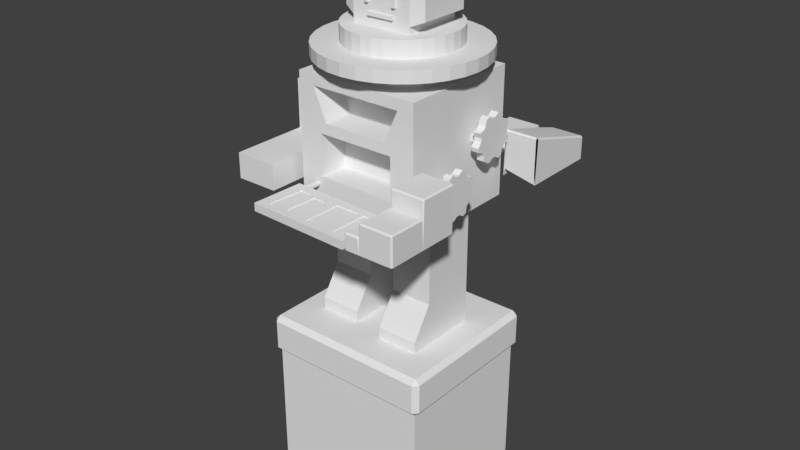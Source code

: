 # Source: RobotBlockout.blend  (saved by Blender 2.79.7; exported with 4.5.12 LTS)
import bpy
from mathutils import Matrix  # noqa: F401  (used for matrix-valued properties, if any)

bpy.ops.wm.read_factory_settings(use_empty=True)
scene = bpy.context.scene
scene.name = 'Scene'

# ---- collections
col_collection_1 = bpy.data.collections.new('Collection 1'); scene.collection.children.link(col_collection_1)

# ---- world
world_world = bpy.data.worlds.new('World'); scene.world = world_world
world_world.color = (0.05088, 0.05088, 0.05088)
world_world.use_sun_shadow = False
world_world.sun_shadow_jitter_overblur = 0.0

# ---- meshes
me_cube_007 = bpy.data.meshes.new('Cube.007')
me_cube_007.from_pydata([(1.2, -2.218, -1.376), (-0.3853, -2.235, -1.386), (1.199, -2.217, -1.181), (-0.3864, -2.234, -1.19), (1.202, -2.422, -1.376), (-0.383, -2.44, -1.385), (-0.3842, -2.439, -1.189), (1.201, -2.422, -1.18)], [], [(2, 0, 1, 3), (7, 6, 5, 4), (0, 2, 7, 4), (1, 0, 4, 5), (3, 1, 5, 6), (2, 3, 6, 7)])
me_cube_007.use_remesh_preserve_volume = False
me_cube_007.use_remesh_preserve_attributes = False
me_cube_007.use_mirror_vertex_groups = False
me_cube_007.update()
me_cube_006 = bpy.data.meshes.new('Cube.006')
me_cube_006.from_pydata([(-1.027, -2.219, 1.515), (0.3299, -2.219, 0.6959), (-1.128, -2.219, 1.348), (0.229, -2.219, 0.5287), (-1.027, -2.423, 1.515), (0.3299, -2.423, 0.6959), (0.229, -2.423, 0.5287), (-1.128, -2.423, 1.348)], [], [(2, 0, 1, 3), (7, 6, 5, 4), (0, 2, 7, 4), (1, 0, 4, 5), (3, 1, 5, 6), (2, 3, 6, 7)])
me_cube_006.use_remesh_preserve_volume = False
me_cube_006.use_remesh_preserve_attributes = False
me_cube_006.use_mirror_vertex_groups = False
me_cube_006.update()
me_cube_005 = bpy.data.meshes.new('Cube.005')
me_cube_005.from_pydata([(1.147, -2.219, -0.7547), (1.147, -2.219, 0.8309), (1.342, -2.219, -0.7547), (1.342, -2.219, 0.8309), (1.147, -2.423, -0.7547), (1.147, -2.423, 0.8309), (1.342, -2.423, 0.8309), (1.342, -2.423, -0.7547)], [], [(2, 0, 1, 3), (7, 6, 5, 4), (0, 2, 7, 4), (1, 0, 4, 5), (3, 1, 5, 6), (2, 3, 6, 7)])
me_cube_005.use_remesh_preserve_volume = False
me_cube_005.use_remesh_preserve_attributes = False
me_cube_005.use_mirror_vertex_groups = False
me_cube_005.update()
me_cube_004 = bpy.data.meshes.new('Cube.004')
me_cube_004.from_pydata([(-0.5812, -2.219, -0.7547), (-0.5812, -2.219, 0.8309), (-0.3859, -2.219, -0.7547), (-0.3859, -2.219, 0.8309), (-0.5812, -2.423, -0.7547), (-0.5812, -2.423, 0.8309), (-0.3859, -2.423, 0.8309), (-0.3859, -2.423, -0.7547)], [], [(2, 0, 1, 3), (7, 6, 5, 4), (0, 2, 7, 4), (1, 0, 4, 5), (3, 1, 5, 6), (2, 3, 6, 7)])
me_cube_004.use_remesh_preserve_volume = False
me_cube_004.use_remesh_preserve_attributes = False
me_cube_004.use_mirror_vertex_groups = False
me_cube_004.update()
me_cube_003 = bpy.data.meshes.new('Cube.003')
me_cube_003.from_pydata([(1.925, -2.219, 1.343), (0.5722, -2.219, 0.5157), (1.823, -2.219, 1.51), (0.4703, -2.219, 0.6823), (1.925, -2.423, 1.343), (0.5722, -2.423, 0.5157), (0.4703, -2.423, 0.6823), (1.823, -2.423, 1.51)], [], [(2, 0, 1, 3), (7, 6, 5, 4), (0, 2, 7, 4), (1, 0, 4, 5), (3, 1, 5, 6), (2, 3, 6, 7)])
me_cube_003.use_remesh_preserve_volume = False
me_cube_003.use_remesh_preserve_attributes = False
me_cube_003.use_mirror_vertex_groups = False
me_cube_003.update()
me_plane_008 = bpy.data.meshes.new('Plane.008')
me_plane_008.from_pydata([(-2.911, -0.7219, -1.637), (-0.4056, -0.7219, -1.637), (-2.911, 3.519, -1.637), (-0.4056, 3.519, -1.637), (-2.911, 3.519, -0.1496), (-2.911, -0.7219, -0.1496), (-0.4056, -0.7219, -0.1496), (-0.4056, 3.519, -0.1496), (-0.4056, 3.91, -1.637), (-0.4056, 3.91, -0.1496), (-0.4056, 3.519, -0.8934), (-0.4056, -0.7219, -0.8934), (-0.4056, 3.91, -0.8934), (0.4161, -0.7219, -0.8934), (0.4161, -0.7219, -1.637), (0.4161, 3.91, -1.637), (0.4161, -0.7219, -0.1496), (0.4161, 3.91, -0.1496), (0.4161, 3.91, -0.8934), (-2.908, -0.7269, -0.1496), (-0.2809, -0.7269, -0.1496), (-2.908, 3.388, -0.1496), (-0.2809, 3.388, -0.1496), (-2.908, 3.388, 2.74), (-2.908, -0.7269, 2.74), (-0.2809, -0.7269, 2.74), (-0.2809, 3.388, 2.74), (-2.911, -5.328, -1.637), (-0.4056, -5.328, -1.637), (-2.911, -5.328, -0.1496), (-0.4056, -5.328, -0.1496), (-0.4056, -5.328, -0.8934)], [], [(0, 2, 3, 8, 1), (5, 6, 9, 7, 4), (12, 10, 7, 9), (2, 0, 5, 4), (3, 2, 4, 7, 10), (11, 6, 30, 31), (6, 11, 13, 16), (8, 12, 18, 15), (8, 3, 10, 12), (13, 18, 17, 16), (14, 15, 18, 13), (9, 6, 16, 17), (11, 1, 14, 13), (12, 9, 17, 18), (1, 8, 15, 14), (19, 21, 22, 20), (24, 25, 26, 23), (22, 21, 23, 26), (19, 20, 25, 24), (20, 22, 26, 25), (21, 19, 24, 23), (27, 28, 31, 30, 29), (1, 11, 31, 28), (6, 5, 29, 30), (0, 1, 28, 27), (5, 0, 27, 29)])
me_plane_008.use_remesh_preserve_volume = False
me_plane_008.use_remesh_preserve_attributes = False
me_plane_008.use_mirror_vertex_groups = False
me_plane_008.update()
me_cube_002 = bpy.data.meshes.new('Cube.002')
me_cube_002.from_pydata([(-2.144, -1.996, -1.242), (-2.144, -1.996, 1.312), (-2.144, 1.051, -1.242), (-2.144, 1.051, 1.312), (2.918, -1.996, -1.242), (2.918, -1.996, 1.312), (2.918, 1.051, -1.242), (2.918, 1.051, 1.312), (-1.421, 1.325, -1.545), (-1.421, -2.27, -1.545), (-0.904, -1.753, 1.615), (-0.904, 0.8084, 1.615), (1.658, 0.8084, 1.615), (2.175, 1.325, -1.545), (2.175, -2.27, -1.545), (1.658, -1.753, 1.615), (-1.421, 1.325, -2.047), (-1.421, -2.27, -2.047), (2.175, 1.325, -2.047), (2.175, -2.27, -2.047), (-1.421, -2.27, 1.615), (-1.421, 1.325, 1.615), (2.175, 1.325, 1.615), (2.175, -2.27, 1.615), (-0.5275, -1.377, 2.107), (-0.5275, 0.432, 2.107), (1.281, 0.432, 2.107), (1.281, -1.377, 2.107)], [], [(0, 1, 3, 2), (8, 21, 22, 13), (6, 7, 5, 4), (14, 23, 20, 9), (8, 13, 18, 16), (12, 11, 25, 26), (0, 2, 8, 9), (1, 0, 9, 20), (3, 1, 20, 21), (2, 3, 21, 8), (7, 6, 13, 22), (6, 4, 14, 13), (5, 7, 22, 23), (4, 5, 23, 14), (16, 18, 19, 17), (9, 8, 16, 17), (13, 14, 19, 18), (14, 9, 17, 19), (10, 11, 21, 20), (11, 12, 22, 21), (12, 15, 23, 22), (15, 10, 20, 23), (26, 25, 24, 27), (15, 12, 26, 27), (11, 10, 24, 25), (10, 15, 27, 24)])
me_cube_002.use_remesh_preserve_volume = False
me_cube_002.use_remesh_preserve_attributes = False
me_cube_002.use_mirror_vertex_groups = False
me_cube_002.update()
me_circle_001 = bpy.data.meshes.new('Circle.001')
me_circle_001.from_pydata([(3.74e-07, 3.333, 0.0), (-0.6502, 3.269, 0.0), (-1.275, 3.079, 0.0), (-1.852, 2.771, 0.0), (-2.357, 2.357, 0.0), (-2.771, 1.852, 0.0), (-3.079, 1.275, 0.0), (-3.269, 0.6502, 0.0), (-3.333, -2.991e-07, 0.0), (-3.269, -0.6502, 0.0), (-3.079, -1.275, 0.0), (-2.771, -1.852, 0.0), (-2.357, -2.357, 0.0), (-1.852, -2.771, 0.0), (-1.275, -3.079, 0.0), (-0.6502, -3.269, 0.0), (1.46e-06, -3.333, 0.0), (0.6502, -3.269, 0.0), (1.275, -3.079, 0.0), (1.852, -2.771, 0.0), (2.357, -2.357, 0.0), (2.771, -1.852, 0.0), (3.079, -1.275, 0.0), (3.269, -0.6502, 0.0), (3.333, 2.667e-06, 0.0), (3.269, 0.6502, 0.0), (3.079, 1.275, 0.0), (2.771, 1.852, 0.0), (2.357, 2.357, 0.0), (1.852, 2.771, 0.0), (1.275, 3.079, 0.0), (0.6502, 3.269, 0.0), (3.74e-07, 3.333, 0.7404), (-0.6502, 3.269, 0.7404), (-1.275, 3.079, 0.7404), (-1.852, 2.771, 0.7404), (-2.357, 2.357, 0.7404), (-2.771, 1.852, 0.7404), (-3.079, 1.275, 0.7404), (-3.269, 0.6502, 0.7404), (-3.333, -2.991e-07, 0.7404), (-3.269, -0.6502, 0.7404), (-3.079, -1.275, 0.7404), (-2.771, -1.852, 0.7404), (-2.357, -2.357, 0.7404), (-1.852, -2.771, 0.7404), (-1.275, -3.079, 0.7404), (-0.6502, -3.269, 0.7404), (1.46e-06, -3.333, 0.7404), (0.6502, -3.269, 0.7404), (1.275, -3.079, 0.7404), (1.852, -2.771, 0.7404), (2.357, -2.357, 0.7404), (2.771, -1.852, 0.7404), (3.079, -1.275, 0.7404), (3.269, -0.6502, 0.7404), (3.333, 2.667e-06, 0.7404), (3.269, 0.6502, 0.7404), (3.079, 1.275, 0.7404), (2.771, 1.852, 0.7404), (2.357, 2.357, 0.7404), (1.852, 2.771, 0.7404), (1.275, 3.079, 0.7404), (0.6502, 3.269, 0.7404), (-0.9256, 4.653, 0.7404), (4.228e-07, 4.744, 0.7404), (-1.816, 4.383, 0.7404), (-2.636, 3.945, 0.7404), (-3.355, 3.355, 0.7404), (-3.945, 2.636, 0.7404), (-4.383, 1.816, 0.7404), (-4.653, 0.9256, 0.7404), (-4.744, -6.719e-07, 0.7404), (-4.653, -0.9256, 0.7404), (-4.383, -1.816, 0.7404), (-3.945, -2.636, 0.7404), (-3.355, -3.355, 0.7404), (-2.636, -3.945, 0.7404), (-1.816, -4.383, 0.7404), (-0.9256, -4.653, 0.7404), (1.969e-06, -4.744, 0.7404), (0.9256, -4.653, 0.7404), (1.816, -4.383, 0.7404), (2.636, -3.945, 0.7404), (3.355, -3.355, 0.7404), (3.945, -2.636, 0.7404), (4.383, -1.816, 0.7404), (4.653, -0.9256, 0.7404), (4.744, 3.551e-06, 0.7404), (4.653, 0.9256, 0.7404), (4.383, 1.816, 0.7404), (3.945, 2.636, 0.7404), (3.355, 3.355, 0.7404), (2.636, 3.945, 0.7404), (1.816, 4.383, 0.7404), (0.9256, 4.653, 0.7404), (-0.9256, 4.653, 1.453), (4.814e-07, 4.744, 1.453), (-1.816, 4.383, 1.453), (-2.636, 3.945, 1.453), (-3.355, 3.355, 1.453), (-3.945, 2.636, 1.453), (-4.383, 1.816, 1.453), (-4.653, 0.9256, 1.453), (-4.744, -6.719e-07, 1.453), (-4.653, -0.9256, 1.453), (-4.383, -1.816, 1.453), (-3.945, -2.636, 1.453), (-3.355, -3.355, 1.453), (-2.636, -3.945, 1.453), (-1.816, -4.383, 1.453), (-0.9256, -4.653, 1.453), (2.027e-06, -4.744, 1.453), (0.9256, -4.653, 1.453), (1.816, -4.383, 1.453), (2.636, -3.945, 1.453), (3.355, -3.355, 1.453), (3.945, -2.636, 1.453), (4.383, -1.816, 1.453), (4.653, -0.9256, 1.453), (4.744, 3.551e-06, 1.453), (4.653, 0.9256, 1.453), (4.383, 1.816, 1.453), (3.945, 2.636, 1.453), (3.355, 3.355, 1.453), (2.636, 3.945, 1.453), (1.816, 4.383, 1.453), (0.9256, 4.653, 1.453), (-0.6301, 3.168, 1.453), (4.473e-07, 3.23, 1.453), (-1.236, 2.984, 1.453), (-1.794, 2.686, 1.453), (-2.284, 2.284, 1.453), (-2.686, 1.794, 1.453), (-2.984, 1.236, 1.453), (-3.168, 0.6301, 1.453), (-3.23, -2.91e-07, 1.453), (-3.168, -0.6301, 1.453), (-2.984, -1.236, 1.453), (-2.686, -1.794, 1.453), (-2.284, -2.284, 1.453), (-1.794, -2.686, 1.453), (-1.236, -2.984, 1.453), (-0.6301, -3.168, 1.453), (1.5e-06, -3.23, 1.453), (0.6301, -3.168, 1.453), (1.236, -2.984, 1.453), (1.794, -2.686, 1.453), (2.284, -2.284, 1.453), (2.686, -1.794, 1.453), (2.984, -1.236, 1.453), (3.168, -0.6301, 1.453), (3.23, 2.584e-06, 1.453), (3.168, 0.6301, 1.453), (2.984, 1.236, 1.453), (2.686, 1.794, 1.453), (2.284, 2.284, 1.453), (1.794, 2.686, 1.453), (1.236, 2.984, 1.453), (0.6301, 3.168, 1.453), (-0.6301, 3.168, 2.432), (4.864e-07, 3.23, 2.432), (-1.236, 2.984, 2.432), (-1.794, 2.686, 2.432), (-2.284, 2.284, 2.432), (-2.686, 1.794, 2.432), (-2.984, 1.236, 2.432), (-3.168, 0.6301, 2.432), (-3.23, -2.91e-07, 2.432), (-3.168, -0.6301, 2.432), (-2.984, -1.236, 2.432), (-2.686, -1.794, 2.432), (-2.284, -2.284, 2.432), (-1.794, -2.686, 2.432), (-1.236, -2.984, 2.432), (-0.6301, -3.168, 2.432), (1.539e-06, -3.23, 2.432), (0.6301, -3.168, 2.432), (1.236, -2.984, 2.432), (1.794, -2.686, 2.432), (2.284, -2.284, 2.432), (2.686, -1.794, 2.432), (2.984, -1.236, 2.432), (3.168, -0.6301, 2.432), (3.23, 2.584e-06, 2.432), (3.168, 0.6301, 2.432), (2.984, 1.236, 2.432), (2.686, 1.794, 2.432), (2.284, 2.284, 2.432), (1.794, 2.686, 2.432), (1.236, 2.984, 2.432), (0.6301, 3.168, 2.432)], [], [(1, 0, 31, 30, 29, 28, 27, 26, 25, 24, 23, 22, 21, 20, 19, 18, 17, 16, 15, 14, 13, 12, 11, 10, 9, 8, 7, 6, 5, 4, 3, 2), (41, 42, 74, 73), (1, 2, 34, 33), (28, 29, 61, 60), (15, 16, 48, 47), (2, 3, 35, 34), (29, 30, 62, 61), (16, 17, 49, 48), (3, 4, 36, 35), (30, 31, 63, 62), (17, 18, 50, 49), (4, 5, 37, 36), (31, 0, 32, 63), (18, 19, 51, 50), (5, 6, 38, 37), (19, 20, 52, 51), (6, 7, 39, 38), (20, 21, 53, 52), (7, 8, 40, 39), (21, 22, 54, 53), (8, 9, 41, 40), (22, 23, 55, 54), (9, 10, 42, 41), (23, 24, 56, 55), (10, 11, 43, 42), (24, 25, 57, 56), (11, 12, 44, 43), (25, 26, 58, 57), (12, 13, 45, 44), (26, 27, 59, 58), (13, 14, 46, 45), (0, 1, 33, 32), (27, 28, 60, 59), (14, 15, 47, 46), (76, 77, 109, 108), (55, 56, 88, 87), (42, 43, 75, 74), (56, 57, 89, 88), (43, 44, 76, 75), (57, 58, 90, 89), (44, 45, 77, 76), (58, 59, 91, 90), (45, 46, 78, 77), (32, 33, 64, 65), (59, 60, 92, 91), (46, 47, 79, 78), (33, 34, 66, 64), (60, 61, 93, 92), (47, 48, 80, 79), (34, 35, 67, 66), (61, 62, 94, 93), (48, 49, 81, 80), (35, 36, 68, 67), (62, 63, 95, 94), (49, 50, 82, 81), (36, 37, 69, 68), (63, 32, 65, 95), (50, 51, 83, 82), (37, 38, 70, 69), (51, 52, 84, 83), (38, 39, 71, 70), (52, 53, 85, 84), (39, 40, 72, 71), (53, 54, 86, 85), (40, 41, 73, 72), (54, 55, 87, 86), (111, 112, 144, 143), (90, 91, 123, 122), (77, 78, 110, 109), (65, 64, 96, 97), (91, 92, 124, 123), (78, 79, 111, 110), (64, 66, 98, 96), (92, 93, 125, 124), (79, 80, 112, 111), (66, 67, 99, 98), (93, 94, 126, 125), (80, 81, 113, 112), (67, 68, 100, 99), (94, 95, 127, 126), (81, 82, 114, 113), (68, 69, 101, 100), (95, 65, 97, 127), (82, 83, 115, 114), (69, 70, 102, 101), (83, 84, 116, 115), (70, 71, 103, 102), (84, 85, 117, 116), (71, 72, 104, 103), (85, 86, 118, 117), (72, 73, 105, 104), (86, 87, 119, 118), (73, 74, 106, 105), (87, 88, 120, 119), (74, 75, 107, 106), (88, 89, 121, 120), (75, 76, 108, 107), (89, 90, 122, 121), (146, 147, 179, 178), (98, 99, 131, 130), (125, 126, 158, 157), (112, 113, 145, 144), (99, 100, 132, 131), (126, 127, 159, 158), (113, 114, 146, 145), (100, 101, 133, 132), (127, 97, 129, 159), (114, 115, 147, 146), (101, 102, 134, 133), (115, 116, 148, 147), (102, 103, 135, 134), (116, 117, 149, 148), (103, 104, 136, 135), (117, 118, 150, 149), (104, 105, 137, 136), (118, 119, 151, 150), (105, 106, 138, 137), (119, 120, 152, 151), (106, 107, 139, 138), (120, 121, 153, 152), (107, 108, 140, 139), (121, 122, 154, 153), (108, 109, 141, 140), (122, 123, 155, 154), (109, 110, 142, 141), (97, 96, 128, 129), (123, 124, 156, 155), (110, 111, 143, 142), (96, 98, 130, 128), (124, 125, 157, 156), (160, 162, 163, 164, 165, 166, 167, 168, 169, 170, 171, 172, 173, 174, 175, 176, 177, 178, 179, 180, 181, 182, 183, 184, 185, 186, 187, 188, 189, 190, 191, 161), (133, 134, 166, 165), (147, 148, 180, 179), (134, 135, 167, 166), (148, 149, 181, 180), (135, 136, 168, 167), (149, 150, 182, 181), (136, 137, 169, 168), (150, 151, 183, 182), (137, 138, 170, 169), (151, 152, 184, 183), (138, 139, 171, 170), (152, 153, 185, 184), (139, 140, 172, 171), (153, 154, 186, 185), (140, 141, 173, 172), (154, 155, 187, 186), (141, 142, 174, 173), (129, 128, 160, 161), (155, 156, 188, 187), (142, 143, 175, 174), (128, 130, 162, 160), (156, 157, 189, 188), (143, 144, 176, 175), (130, 131, 163, 162), (157, 158, 190, 189), (144, 145, 177, 176), (131, 132, 164, 163), (158, 159, 191, 190), (145, 146, 178, 177), (132, 133, 165, 164), (159, 129, 161, 191)])
me_circle_001.use_remesh_preserve_volume = False
me_circle_001.use_remesh_preserve_attributes = False
me_circle_001.use_mirror_vertex_groups = False
me_circle_001.update()
me_plane_007 = bpy.data.meshes.new('Plane.007')
me_plane_007.from_pydata([(2.203, 9.863, 0.08203), (2.121, 9.863, -0.3431), (4.056, 9.863, 0.08203), (4.138, 9.863, -0.3431), (2.121, 12.11, -0.3431), (2.203, 14.5, -0.3431), (4.056, 14.5, -0.3431), (4.138, 14.42, -0.3431), (2.121, 12.11, 1.711), (2.203, 14.42, 1.029), (2.203, 14.5, 0.9473), (2.121, 9.945, 2.233), (2.203, 9.863, 2.233), (2.203, 9.945, 2.315), (4.056, 9.863, 2.233), (4.138, 9.945, 2.233), (4.056, 9.945, 2.315), (4.138, 14.42, 0.9265), (4.056, 14.5, 0.9473), (4.056, 14.42, 1.029)], [], [(13, 16, 19, 9), (6, 5, 10, 18), (3, 7, 17, 15), (0, 2, 14, 12), (11, 12, 13), (17, 18, 19), (8, 11, 13, 9), (12, 14, 16, 13), (15, 17, 19, 16), (18, 10, 9, 19), (6, 18, 17, 7), (0, 12, 11, 1), (4, 1, 11, 8), (8, 9, 10, 5, 4), (1, 4, 5, 6, 7, 3, 2, 0)])
me_plane_007.use_remesh_preserve_volume = False
me_plane_007.use_remesh_preserve_attributes = False
me_plane_007.use_mirror_vertex_groups = False
me_plane_007.update()
me_plane_006 = bpy.data.meshes.new('Plane.006')
me_plane_006.from_pydata([(2.121, 0.3916, 0.08203), (2.121, 0.3916, 0.08203), (2.203, 0.4736, 0.08203), (2.203, 0.4736, 0.08203), (2.121, 0.4736, -0.3431), (4.056, 0.4736, 0.08203), (4.056, 0.4736, 0.08203), (4.138, 0.4736, -0.3431), (2.121, 2.72, -0.3431), (2.203, 2.802, -0.3431), (4.056, 2.802, -0.3431), (4.138, 2.72, -0.3431), (2.121, -1.709, 0.08203), (2.121, -1.709, 0.08203), (2.121, -1.791, -0.3431), (4.138, -1.709, -0.3431), (4.056, -1.791, -0.3431), (1.217, 0.3916, -0.3431), (1.299, 0.4736, -0.3431), (1.299, -1.791, -0.3431), (1.217, -1.709, -0.3431), (2.121, 0.3916, 0.504), (2.039, 0.4736, 0.504), (2.039, 0.3916, 0.586), (2.121, -1.709, 0.504), (2.039, -1.709, 0.586), (2.039, -1.791, 0.504), (1.217, 0.3916, 0.504), (1.299, 0.3916, 0.586), (1.299, 0.4736, 0.504), (1.217, -1.709, 0.504), (1.299, -1.791, 0.504), (1.299, -1.709, 0.586), (2.203, 0.4736, 1.257), (2.121, 0.3916, 1.257), (2.203, 0.3916, 1.339), (4.056, 0.4736, 1.257), (4.056, 0.3916, 1.339), (4.138, 0.3916, 1.257), (2.203, -1.791, 1.257), (2.203, -1.709, 1.339), (2.121, -1.709, 1.257), (4.056, -1.791, 1.257), (4.138, -1.709, 1.257), (4.056, -1.709, 1.339), (2.121, 2.72, 2.233), (2.203, 2.72, 2.315), (2.203, 2.802, 2.233), (2.121, 0.5556, 2.233), (2.203, 0.4736, 2.233), (2.203, 0.5556, 2.315), (4.056, 0.4736, 2.233), (4.138, 0.5556, 2.233), (4.056, 0.5556, 2.315), (4.138, 2.72, 2.233), (4.056, 2.802, 2.233), (4.056, 2.72, 2.315)], [], [(15, 7, 38, 43), (4, 18, 29, 22), (6, 2, 33, 36), (37, 35, 40, 44), (13, 0, 21, 24), (25, 23, 28, 32), (17, 20, 30, 27), (50, 53, 56, 46), (19, 14, 26, 31), (10, 9, 47, 55), (7, 11, 54, 52), (3, 5, 51, 49), (14, 16, 42, 39), (1, 12, 41, 34), (0, 1, 2, 3, 4), (5, 6, 7), (12, 13, 14), (21, 22, 23), (24, 25, 26), (27, 28, 29), (30, 31, 32), (33, 34, 35), (36, 37, 38), (39, 40, 41), (42, 43, 44), (45, 46, 47), (48, 49, 50), (51, 52, 53), (54, 55, 56), (2, 6, 5, 3), (0, 13, 12, 1), (23, 25, 24, 21), (27, 30, 32, 28), (31, 26, 25, 32), (22, 29, 28, 23), (4, 22, 21, 0), (26, 14, 13, 24), (17, 27, 29, 18), (19, 31, 30, 20), (35, 37, 36, 33), (39, 42, 44, 40), (43, 38, 37, 44), (34, 41, 40, 35), (14, 39, 41, 12), (33, 2, 1, 34), (15, 43, 42, 16), (6, 36, 38, 7), (45, 48, 50, 46), (49, 51, 53, 50), (52, 54, 56, 53), (55, 47, 46, 56), (10, 55, 54, 11), (51, 5, 7, 52), (3, 49, 48, 4), (47, 9, 8, 45), (8, 4, 48, 45), (18, 4, 8, 9, 10, 11, 7, 15, 16, 14, 19, 20, 17)])
me_plane_006.use_remesh_preserve_volume = False
me_plane_006.use_remesh_preserve_attributes = False
me_plane_006.use_mirror_vertex_groups = False
me_plane_006.update()
me_plane_005 = bpy.data.meshes.new('Plane.005')
me_plane_005.from_pydata([(-0.9399, -1.011, -2.974), (5.23, -1.236, -2.974), (5.116, -4.357, -2.974), (-1.054, -4.132, -2.974), (-0.9399, -1.011, -2.51), (-1.054, -4.132, -2.51), (5.23, -1.236, -2.51), (5.116, -4.357, -2.51), (-0.4238, -3.761, -2.51), (-0.2802, -1.546, -2.51), (0.4169, -1.577, -2.51), (0.2221, -3.72, -2.51), (0.745, -3.638, -2.51), (0.8373, -1.772, -2.51), (1.668, -1.833, -2.51), (1.811, -3.843, -2.51), (2.263, -3.913, -2.51), (2.303, -1.659, -2.51), (3.78, -1.659, -2.51), (3.759, -4.017, -2.51), (4.057, -3.966, -2.51), (4.077, -1.7, -2.51), (4.949, -1.7, -2.51), (4.887, -3.966, -2.51), (-0.4238, -3.761, -2.568), (-0.2802, -1.546, -2.568), (0.4169, -1.577, -2.568), (0.2221, -3.72, -2.568), (0.745, -3.638, -2.568), (0.8373, -1.772, -2.568), (1.668, -1.833, -2.568), (1.811, -3.843, -2.568), (2.263, -3.913, -2.568), (2.303, -1.659, -2.568), (3.78, -1.659, -2.568), (3.759, -4.017, -2.568), (4.057, -3.966, -2.568), (4.077, -1.7, -2.568), (4.949, -1.7, -2.568), (4.887, -3.966, -2.568), (4.659, -1.092, -2.806), (4.962, -1.155, -2.806), (4.659, -1.092, -2.677), (4.962, -1.155, -2.677), (4.696, 0.2165, -2.806), (4.999, 0.1542, -2.806), (4.696, 0.2165, -2.677), (4.999, 0.1542, -2.677), (-0.7296, -1.092, -2.806), (-0.4266, -1.155, -2.806), (-0.7296, -1.092, -2.677), (-0.4266, -1.155, -2.677), (-0.6926, 0.2165, -2.806), (-0.3896, 0.1542, -2.806), (-0.6926, 0.2165, -2.677), (-0.3896, 0.1542, -2.677)], [], [(1, 2, 3, 0), (6, 10, 11, 12, 13, 14, 15, 16, 17, 18), (2, 1, 6, 7), (0, 3, 5, 4), (3, 2, 7, 5), (1, 0, 4, 6), (25, 24, 27, 26), (5, 8, 9, 10, 6, 4), (10, 9, 25, 26), (7, 16, 15, 12, 11, 8, 5), (15, 14, 30, 31), (19, 18, 34, 35), (19, 16, 7, 6, 22, 23, 20), (9, 8, 24, 25), (21, 22, 6, 18, 19, 20), (31, 30, 29, 28), (34, 33, 32, 35), (36, 39, 38, 37), (16, 19, 35, 32), (12, 15, 31, 28), (11, 10, 26, 27), (8, 11, 27, 24), (21, 20, 36, 37), (22, 21, 37, 38), (23, 22, 38, 39), (17, 16, 32, 33), (13, 12, 28, 29), (20, 23, 39, 36), (18, 17, 33, 34), (14, 13, 29, 30), (41, 43, 42, 40), (45, 44, 46, 47), (43, 41, 45, 47), (41, 40, 44, 45), (40, 42, 46, 44), (42, 43, 47, 46), (51, 49, 53, 55), (49, 48, 52, 53), (48, 50, 54, 52), (50, 51, 55, 54)])
me_plane_005.use_remesh_preserve_volume = False
me_plane_005.use_remesh_preserve_attributes = False
me_plane_005.use_mirror_vertex_groups = False
me_plane_005.update()
me_plane_004 = bpy.data.meshes.new('Plane.004')
me_plane_004.from_pydata([(-3.2, -3.905, -5.295), (-2.905, -4.2, -5.295), (-2.905, -3.905, -5.0), (6.905, -4.2, -5.295), (7.2, -3.905, -5.295), (6.905, -3.905, -5.0), (-3.2, 4.905, -5.295), (-2.905, 4.905, -5.0), (-2.905, 5.2, -5.295), (7.2, 4.905, -5.295), (6.905, 5.2, -5.295), (6.905, 4.905, -5.0), (7.2, 4.905, -7.021), (6.905, 4.905, -7.316), (6.905, 5.2, -7.021), (6.905, -4.2, -7.021), (6.905, -3.905, -7.316), (7.2, -3.905, -7.021), (-3.2, -3.905, -7.021), (-2.905, -3.905, -7.316), (-2.905, -4.2, -7.021), (-3.2, 4.905, -7.021), (-2.905, 5.2, -7.021), (-2.905, 4.905, -7.316), (6.905, 4.905, -9.241), (-2.905, 4.905, -9.241), (6.905, -3.905, -9.241), (-2.905, -3.905, -9.241), (6.905, 4.905, -14.92), (6.396, 4.396, -15.43), (-2.396, 4.396, -15.43), (-2.905, 4.905, -14.92), (6.905, -3.905, -14.92), (6.396, -3.396, -15.43), (-2.905, -3.905, -14.92), (-2.396, -3.396, -15.43)], [], [(1, 20, 15, 3), (4, 17, 12, 9), (19, 23, 25, 27), (2, 5, 11, 7), (10, 14, 22, 8), (0, 1, 2), (3, 4, 5), (6, 7, 8), (9, 10, 11), (12, 13, 14), (15, 16, 17), (18, 19, 20), (21, 22, 23), (6, 0, 2, 7), (1, 3, 5, 2), (4, 9, 11, 5), (10, 8, 7, 11), (21, 6, 8, 22), (0, 18, 20, 1), (17, 4, 3, 15), (9, 12, 14, 10), (13, 23, 22, 14), (16, 13, 12, 17), (19, 16, 15, 20), (23, 19, 18, 21), (6, 21, 18, 0), (16, 19, 27, 26), (13, 16, 26, 24), (23, 13, 24, 25), (24, 26, 32, 28), (35, 30, 29, 33), (26, 27, 34, 32), (27, 25, 31, 34), (29, 30, 31, 28), (33, 29, 28, 32), (35, 33, 32, 34), (30, 35, 34, 31), (25, 24, 28, 31)])
me_plane_004.use_remesh_preserve_volume = False
me_plane_004.use_remesh_preserve_attributes = False
me_plane_004.use_mirror_vertex_groups = False
me_plane_004.update()
me_plane_003 = bpy.data.meshes.new('Plane.003')
me_plane_003.from_pydata([(4.478, -0.3181, -7.11), (5.967, -0.3181, -7.11), (4.531, 0.8593, -4.504), (5.801, 0.8593, -4.504), (4.54, -0.3181, -6.346), (5.973, -0.3181, -6.346), (3.908, 0.8593, -0.8079), (3.908, 0.8593, -2.275), (5.86, 0.8593, -0.7741), (4.507, 0.8593, -2.242), (1.909, 1.3, -2.367), (1.909, 1.3, -0.7505), (-0.5731, 1.3, -0.7676), (-0.5731, 1.3, -2.282), (4.623, -0.3181, -6.976), (5.834, -0.3181, -6.976), (4.042, 0.8593, -0.9392), (4.042, 0.8593, -2.134), (5.724, 0.8593, -0.9101), (5.668, 0.8565, -4.508), (4.665, 0.8595, -4.503), (4.639, 0.8593, -2.1), (5.839, -0.3209, -6.35), (4.674, -0.3179, -6.352), (1.775, 1.3, -2.229), (1.775, 1.3, -0.8851), (-0.4395, 1.3, -0.9003), (-0.4395, 1.3, -2.153)], [], [(19, 18, 16, 17, 21, 20), (15, 22, 23, 14), (22, 19, 20, 23), (25, 26, 27, 24), (15, 14, 0, 1), (17, 16, 6, 7), (16, 18, 8, 6), (18, 19, 3, 8), (20, 21, 9, 2), (21, 17, 7, 9), (22, 15, 1, 5), (14, 23, 4, 0), (19, 22, 5, 3), (23, 20, 2, 4), (25, 24, 10, 11), (27, 26, 12, 13), (26, 25, 11, 12), (24, 27, 13, 10)])
_uv = me_plane_003.uv_layers.new(name='UVMap')
_uv.uv.foreach_set('vector', [-0.04371, 0.204, -5.242e-05, 2.9, -1.26, 2.879, -1.26, 1.984, -0.8133, 2.009, -0.7956, 0.2088, 0.07627, -1.902, 0.07988, -1.434, -0.7926, -1.434, -0.8304, -1.902, 0.07988, -1.434, -0.04371, 0.204, -0.7956, 0.2088, -0.7926, -1.434, 1.94, -0.8918, 0.2809, -0.9032, 0.2809, -1.841, 1.94, -1.898, 0.07627, -1.902, -0.8304, -1.902, -0.9389, -2.002, 0.1755, -2.002, -1.26, 1.984, -1.26, 2.879, -1.36, 2.977, -1.36, 1.879, -1.26, 2.879, -5.242e-05, 2.9, 0.1017, 3.002, -1.36, 2.977, -5.242e-05, 2.9, -0.04371, 0.204, 0.05654, 0.2067, 0.1017, 3.002, -0.7956, 0.2088, -0.8133, 2.009, -0.9124, 1.903, -0.8957, 0.2082, -0.8133, 2.009, -1.26, 1.984, -1.36, 1.879, -0.9124, 1.903, 0.07988, -1.434, 0.07627, -1.902, 0.1755, -2.002, 0.1799, -1.431, -0.8304, -1.902, -0.7926, -1.434, -0.8928, -1.43, -0.9389, -2.002, -0.04371, 0.204, 0.07988, -1.434, 0.1799, -1.431, 0.05654, 0.2067, -0.7926, -1.434, -0.7956, 0.2088, -0.8957, 0.2082, -0.8928, -1.43, 1.94, -0.8918, 1.94, -1.898, 2.04, -2.002, 2.04, -0.791, 0.2809, -1.841, 0.2809, -0.9032, 0.1808, -0.8038, 0.1808, -1.938, 0.2809, -0.9032, 1.94, -0.8918, 2.04, -0.791, 0.1808, -0.8038, 1.94, -1.898, 0.2809, -1.841, 0.1808, -1.938, 2.04, -2.002])
_ca = me_plane_003.color_attributes.new('Col', 'BYTE_COLOR', 'CORNER')
_ca.data.foreach_set('color', [1.0, 1.0, 1.0, 1.0, 1.0, 1.0, 1.0, 1.0, 1.0, 1.0, 1.0, 1.0, 1.0, 1.0, 1.0, 1.0, 1.0, 1.0, 1.0, 1.0, 1.0, 1.0, 1.0, 1.0, 1.0, 1.0, 1.0, 1.0, 1.0, 1.0, 1.0, 1.0, 1.0, 1.0, 1.0, 1.0, 1.0, 1.0, 1.0, 1.0, 1.0, 1.0, 1.0, 1.0, 1.0, 1.0, 1.0, 1.0, 1.0, 1.0, 1.0, 1.0, 1.0, 1.0, 1.0, 1.0, 1.0, 1.0, 1.0, 1.0, 1.0, 1.0, 1.0, 1.0, 1.0, 1.0, 1.0, 1.0, 1.0, 1.0, 1.0, 1.0, 1.0, 1.0, 1.0, 1.0, 1.0, 1.0, 1.0, 1.0, 0.4342, 0.4342, 0.4342, 1.0, 0.4342, 0.4342, 0.4342, 1.0, 1.0, 1.0, 1.0, 1.0, 1.0, 1.0, 1.0, 1.0, 0.4342, 0.4342, 0.4342, 1.0, 0.4342, 0.4342, 0.4342, 1.0, 1.0, 1.0, 1.0, 1.0, 1.0, 1.0, 1.0, 1.0, 0.4342, 0.4342, 0.4342, 1.0, 0.4342, 0.4342, 0.4342, 1.0, 1.0, 1.0, 1.0, 1.0, 1.0, 1.0, 1.0, 1.0, 0.4342, 0.4342, 0.4342, 1.0, 0.4342, 0.4342, 0.4342, 1.0, 1.0, 1.0, 1.0, 1.0, 1.0, 1.0, 1.0, 1.0, 0.4342, 0.4342, 0.4342, 1.0, 0.4342, 0.4342, 0.4342, 1.0, 1.0, 1.0, 1.0, 1.0, 1.0, 1.0, 1.0, 1.0, 0.4342, 0.4342, 0.4342, 1.0, 0.4342, 0.4342, 0.4342, 1.0, 1.0, 1.0, 1.0, 1.0, 1.0, 1.0, 1.0, 1.0, 0.4342, 0.4342, 0.4342, 1.0, 0.4342, 0.4342, 0.4342, 1.0, 1.0, 1.0, 1.0, 1.0, 1.0, 1.0, 1.0, 1.0, 0.4342, 0.4342, 0.4342, 1.0, 0.4342, 0.4342, 0.4342, 1.0, 1.0, 1.0, 1.0, 1.0, 1.0, 1.0, 1.0, 1.0, 0.4342, 0.4342, 0.4342, 1.0, 0.4342, 0.4342, 0.4342, 1.0, 1.0, 1.0, 1.0, 1.0, 1.0, 1.0, 1.0, 1.0, 0.4342, 0.4342, 0.4342, 1.0, 0.4342, 0.4342, 0.4342, 1.0, 1.0, 1.0, 1.0, 1.0, 1.0, 1.0, 1.0, 1.0, 0.4342, 0.4342, 0.4342, 1.0, 0.4342, 0.4342, 0.4342, 1.0, 1.0, 1.0, 1.0, 1.0, 1.0, 1.0, 1.0, 1.0, 0.4342, 0.4342, 0.4342, 1.0, 0.4342, 0.4342, 0.4342, 1.0, 1.0, 1.0, 1.0, 1.0, 1.0, 1.0, 1.0, 1.0, 0.4342, 0.4342, 0.4342, 1.0, 0.4342, 0.4342, 0.4342, 1.0, 1.0, 1.0, 1.0, 1.0, 1.0, 1.0, 1.0, 1.0, 0.4342, 0.4342, 0.4342, 1.0, 0.4342, 0.4342, 0.4342, 1.0])
me_plane_003.use_remesh_preserve_volume = False
me_plane_003.use_remesh_preserve_attributes = False
me_plane_003.use_mirror_vertex_groups = False
me_plane_003.use_paint_bone_selection = False
me_plane_003.use_paint_mask_vertex = True
me_plane_003.update()
me_plane_002 = bpy.data.meshes.new('Plane.002')
me_plane_002.from_pydata([(-0.5731, 1.3, 0.09931), (1.909, 1.3, 0.09931), (-0.5731, 4.081, 0.09931), (1.909, 4.081, 0.09931), (-0.5731, 4.081, -4.504), (-0.5731, 1.3, -4.504), (1.909, 1.3, -4.504), (1.909, 4.081, -4.504), (3.908, 0.8593, 0.09931), (6.39, 0.8593, 0.09931), (3.908, 4.159, 0.09931), (6.39, 4.159, 0.09931), (3.908, 4.159, -4.504), (3.908, 0.8593, -4.504), (6.39, 0.8593, -4.504), (6.39, 4.159, -4.504), (-0.5731, 4.081, -6.346), (-0.5731, 0.1229, -6.346), (1.909, 0.1229, -6.346), (1.909, 4.081, -6.346), (3.908, 4.159, -6.346), (3.908, -0.3181, -6.346), (6.39, -0.3181, -6.346), (6.39, 4.159, -6.346), (-0.5731, 4.081, -7.11), (-0.5731, 0.1229, -7.11), (1.909, 0.1229, -7.11), (1.909, 4.081, -7.11), (3.908, 4.159, -7.11), (3.908, -0.3181, -7.11), (6.39, -0.3181, -7.11), (6.39, 4.159, -7.11), (4.478, -0.3181, -7.11), (5.967, -0.3181, -7.11), (4.531, 0.8593, -4.504), (5.801, 0.8593, -4.504), (4.54, -0.3181, -6.346), (5.973, -0.3181, -6.346), (3.908, 0.8593, -0.8079), (3.908, 0.8593, -2.275), (5.86, 0.8593, -0.7741), (4.507, 0.8593, -2.242), (1.909, 1.3, -2.367), (1.909, 1.3, -0.7505), (-0.5731, 1.3, -0.7676), (-0.5731, 1.3, -2.282)], [], [(0, 1, 3, 2), (14, 35, 37, 22), (2, 3, 7, 4), (1, 0, 44, 43), (3, 1, 43, 42, 6, 7), (0, 2, 4, 5, 45, 44), (8, 9, 11, 10), (12, 15, 23, 20), (10, 11, 15, 12), (9, 8, 38, 40, 35, 14), (11, 9, 14, 15), (8, 10, 12, 13, 39, 38), (23, 22, 30, 31), (18, 17, 25, 26), (7, 6, 18, 19), (5, 4, 16, 17), (15, 14, 22, 23), (4, 7, 19, 16), (13, 12, 20, 21), (6, 5, 17, 18), (25, 24, 27, 26), (29, 28, 31, 30, 33, 32), (21, 20, 28, 29), (19, 18, 26, 27), (17, 16, 24, 25), (20, 23, 31, 28), (22, 37, 33, 30), (16, 19, 27, 24), (34, 41, 39, 13), (32, 36, 21, 29), (36, 34, 13, 21), (42, 45, 5, 6)])
me_plane_002.use_remesh_preserve_volume = False
me_plane_002.use_remesh_preserve_attributes = False
me_plane_002.use_mirror_vertex_groups = False
me_plane_002.update()
me_plane_001 = bpy.data.meshes.new('Plane.001')
me_plane_001.from_pydata([(0.0733, -0.1793, -0.1954), (0.06444, -0.1953, 0.1792), (0.07952, 0.1953, -0.1792), (0.07065, 0.1793, 0.1954), (-1.56, 0.2241, -0.2168), (-1.566, -0.1505, -0.2329), (-1.575, -0.1665, 0.1416), (-1.568, 0.2081, 0.1578), (-0.126, 2.769, 1.756), (-0.1349, 2.753, 2.13), (-0.1198, 3.144, 1.772), (-0.1287, 3.128, 2.146), (-1.759, 3.173, 1.734), (-1.765, 2.798, 1.718), (-1.774, 2.782, 2.093), (-1.768, 3.157, 2.109)], [], [(0, 2, 3, 1), (5, 6, 7, 4), (3, 2, 4, 7), (0, 1, 6, 5), (1, 3, 7, 6), (2, 0, 5, 4), (11, 10, 12, 15), (8, 9, 14, 13), (9, 11, 15, 14), (10, 8, 13, 12)])
me_plane_001.use_remesh_preserve_volume = False
me_plane_001.use_remesh_preserve_attributes = False
me_plane_001.use_mirror_vertex_groups = False
me_plane_001.update()
me_circle = bpy.data.meshes.new('Circle')
me_circle.from_pydata([(0.1771, 1.085, 0.7544), (-0.07351, 1.288, 0.7544), (-0.3242, 1.212, 0.7544), (-0.4389, 0.8977, 0.7544), (-0.6069, 0.7598, 0.7544), (-0.9238, 0.7201, 0.7544), (-1.047, 0.4891, 0.7544), (-0.9104, 0.192, 0.7544), (-0.9317, -0.02427, 0.7544), (-1.123, -0.2829, 0.7544), (-1.047, -0.5336, 0.7544), (-0.7448, -0.6403, 0.7544), (-0.6069, -0.8083, 0.7544), (-0.5552, -1.133, 0.7544), (-0.2472, -1.049, 0.7544), (-0.0392, -1.112, 0.7544), (0.1872, -1.358, 0.7544), (0.4478, -1.333, 0.7544), (0.6014, -1.049, 0.7544), (0.7931, -0.9462, 0.7544), (1.132, -0.9671, 0.7544), (1.298, -0.7646, 0.7544), (1.422, -0.5336, 0.7544), (1.265, -0.2406, 0.7544), (1.286, -0.02427, 0.7544), (1.498, 0.2384, 0.7544), (1.422, 0.4891, 0.7544), (1.099, 0.5917, 0.7544), (0.9612, 0.7598, 0.7544), (0.9295, 1.089, 0.7544), (0.6985, 1.212, 0.7544), (0.3934, 1.063, 0.7544), (0.1771, 1.085, 1.194), (-0.07351, 1.288, 1.194), (-0.3242, 1.212, 1.194), (-0.4389, 0.8977, 1.194), (-0.6069, 0.7598, 1.194), (-0.9238, 0.7201, 1.194), (-1.047, 0.4891, 1.194), (-0.9104, 0.192, 1.194), (-0.9317, -0.02427, 1.194), (-1.123, -0.2829, 1.194), (-1.047, -0.5336, 1.194), (-0.7448, -0.6403, 1.194), (-0.6069, -0.8083, 1.194), (-0.5552, -1.133, 1.194), (-0.2472, -1.049, 1.194), (-0.0392, -1.112, 1.194), (0.1872, -1.358, 1.194), (0.4478, -1.333, 1.194), (0.6014, -1.049, 1.194), (0.7931, -0.9462, 1.194), (1.132, -0.9671, 1.194), (1.298, -0.7646, 1.194), (1.422, -0.5336, 1.194), (1.265, -0.2406, 1.194), (1.286, -0.02427, 1.194), (1.498, 0.2384, 1.194), (1.422, 0.4891, 1.194), (1.099, 0.5917, 1.194), (0.9612, 0.7598, 1.194), (0.9295, 1.089, 1.194), (0.6985, 1.212, 1.194), (0.3934, 1.063, 1.194), (-1.279, 4.746, 0.3909), (-1.53, 4.95, 0.3909), (-1.78, 4.874, 0.3909), (-1.895, 4.559, 0.3909), (-2.063, 4.422, 0.3909), (-2.38, 4.382, 0.3909), (-2.503, 4.151, 0.3909), (-2.367, 3.854, 0.3909), (-2.388, 3.638, 0.3909), (-2.58, 3.379, 0.3909), (-2.503, 3.128, 0.3909), (-2.201, 3.022, 0.3909), (-2.063, 2.854, 0.3909), (-2.011, 2.529, 0.3909), (-1.703, 2.613, 0.3909), (-1.495, 2.55, 0.3909), (-1.269, 2.303, 0.3909), (-1.008, 2.329, 0.3909), (-0.8547, 2.613, 0.3909), (-0.6631, 2.716, 0.3909), (-0.3242, 2.695, 0.3909), (-0.158, 2.897, 0.3909), (-0.03458, 3.128, 0.3909), (-0.1916, 3.421, 0.3909), (-0.1703, 3.638, 0.3909), (0.04146, 3.9, 0.3909), (-0.03458, 4.151, 0.3909), (-0.3571, 4.254, 0.3909), (-0.495, 4.422, 0.3909), (-0.5267, 4.751, 0.3909), (-0.7577, 4.874, 0.3909), (-1.063, 4.725, 0.3909), (-1.279, 4.746, 0.8307), (-1.53, 4.95, 0.8307), (-1.78, 4.874, 0.8307), (-1.895, 4.559, 0.8307), (-2.063, 4.422, 0.8307), (-2.38, 4.382, 0.8307), (-2.503, 4.151, 0.8307), (-2.367, 3.854, 0.8307), (-2.388, 3.638, 0.8307), (-2.58, 3.379, 0.8307), (-2.503, 3.128, 0.8307), (-2.201, 3.022, 0.8307), (-2.063, 2.854, 0.8307), (-2.011, 2.529, 0.8307), (-1.703, 2.613, 0.8307), (-1.495, 2.55, 0.8307), (-1.269, 2.303, 0.8307), (-1.008, 2.329, 0.8307), (-0.8547, 2.613, 0.8307), (-0.6631, 2.716, 0.8307), (-0.3242, 2.695, 0.8307), (-0.158, 2.897, 0.8307), (-0.03458, 3.128, 0.8307), (-0.1916, 3.421, 0.8307), (-0.1703, 3.638, 0.8307), (0.04146, 3.9, 0.8307), (-0.03458, 4.151, 0.8307), (-0.3571, 4.254, 0.8307), (-0.495, 4.422, 0.8307), (-0.5267, 4.751, 0.8307), (-0.7577, 4.874, 0.8307), (-1.063, 4.725, 0.8307)], [], [(1, 0, 31, 30, 29, 28, 27, 26, 25, 24, 23, 22, 21, 20, 19, 18, 17, 16, 15, 14, 13, 12, 11, 10, 9, 8, 7, 6, 5, 4, 3, 2), (33, 34, 35, 36, 37, 38, 39, 40, 41, 42, 43, 44, 45, 46, 47, 48, 49, 50, 51, 52, 53, 54, 55, 56, 57, 58, 59, 60, 61, 62, 63, 32), (13, 14, 46, 45), (0, 1, 33, 32), (27, 28, 60, 59), (14, 15, 47, 46), (1, 2, 34, 33), (28, 29, 61, 60), (15, 16, 48, 47), (2, 3, 35, 34), (29, 30, 62, 61), (16, 17, 49, 48), (3, 4, 36, 35), (30, 31, 63, 62), (17, 18, 50, 49), (4, 5, 37, 36), (31, 0, 32, 63), (18, 19, 51, 50), (5, 6, 38, 37), (19, 20, 52, 51), (6, 7, 39, 38), (20, 21, 53, 52), (7, 8, 40, 39), (21, 22, 54, 53), (8, 9, 41, 40), (22, 23, 55, 54), (9, 10, 42, 41), (23, 24, 56, 55), (10, 11, 43, 42), (24, 25, 57, 56), (11, 12, 44, 43), (25, 26, 58, 57), (12, 13, 45, 44), (26, 27, 59, 58), (65, 64, 95, 94, 93, 92, 91, 90, 89, 88, 87, 86, 85, 84, 83, 82, 81, 80, 79, 78, 77, 76, 75, 74, 73, 72, 71, 70, 69, 68, 67, 66), (97, 98, 99, 100, 101, 102, 103, 104, 105, 106, 107, 108, 109, 110, 111, 112, 113, 114, 115, 116, 117, 118, 119, 120, 121, 122, 123, 124, 125, 126, 127, 96), (77, 78, 110, 109), (64, 65, 97, 96), (91, 92, 124, 123), (78, 79, 111, 110), (65, 66, 98, 97), (92, 93, 125, 124), (79, 80, 112, 111), (66, 67, 99, 98), (93, 94, 126, 125), (80, 81, 113, 112), (67, 68, 100, 99), (94, 95, 127, 126), (81, 82, 114, 113), (68, 69, 101, 100), (95, 64, 96, 127), (82, 83, 115, 114), (69, 70, 102, 101), (83, 84, 116, 115), (70, 71, 103, 102), (84, 85, 117, 116), (71, 72, 104, 103), (85, 86, 118, 117), (72, 73, 105, 104), (86, 87, 119, 118), (73, 74, 106, 105), (87, 88, 120, 119), (74, 75, 107, 106), (88, 89, 121, 120), (75, 76, 108, 107), (89, 90, 122, 121), (76, 77, 109, 108), (90, 91, 123, 122)])
me_circle.use_remesh_preserve_volume = False
me_circle.use_remesh_preserve_attributes = False
me_circle.use_mirror_vertex_groups = False
me_circle.update()
me_plane = bpy.data.meshes.new('Plane')
me_plane.from_pydata([(-1.0, -0.2575, -0.5537), (1.0, -0.2575, -0.5537), (-1.0, 1.743, -0.5537), (1.0, 1.743, -0.5537), (-1.0, 1.743, 0.5878), (-1.0, -0.2575, 0.5878), (1.0, -0.2575, 0.5878), (1.0, 1.743, 0.5878), (3.592, -0.2575, -0.5537), (5.592, -0.2575, -0.5537), (3.592, 1.743, -0.5537), (5.592, 1.743, -0.5537), (3.592, 1.743, 0.5878), (3.592, -0.2575, 0.5878), (5.592, -0.2575, 0.5878), (5.592, 1.743, 0.5878)], [], [(0, 2, 3, 1), (5, 6, 7, 4), (3, 2, 4, 7), (0, 1, 6, 5), (1, 3, 7, 6), (2, 0, 5, 4), (8, 10, 11, 9), (13, 14, 15, 12), (11, 10, 12, 15), (8, 9, 14, 13), (9, 11, 15, 14), (10, 8, 13, 12)])
me_plane.use_remesh_preserve_volume = False
me_plane.use_remesh_preserve_attributes = False
me_plane.use_mirror_vertex_groups = False
me_plane.update()
me_cube_001 = bpy.data.meshes.new('Cube.001')
me_cube_001.from_pydata([(-2.375, -3.733, 2.921), (-1.966, -3.733, 5.981), (-3.733, 3.733, 1.016), (-3.733, 3.733, 8.482), (2.29, -3.733, 2.921), (1.89, -3.733, 5.981), (3.733, 3.733, 1.016), (3.733, 3.733, 8.482), (2.056, 3.559, 3.331), (1.544, 3.559, 2.57), (2.514, 3.559, 2.543), (1.544, 6.587, 2.57), (2.056, 6.587, 3.331), (2.514, 6.587, 2.543), (-2.386, 3.559, 3.331), (-2.897, 3.559, 2.57), (-1.927, 3.559, 2.543), (-2.897, 6.587, 2.57), (-2.386, 6.587, 3.331), (-1.927, 6.587, 2.543), (-3.733, -3.733, 1.016), (-2.781, -3.733, 7.857), (2.756, -3.733, 7.857), (3.733, -3.733, 1.016), (-2.375, -1.978, 2.921), (-2.375, -1.978, 5.356), (2.29, -1.978, 5.356), (2.29, -1.978, 2.921), (3.733, -3.733, 8.482), (-3.733, -3.733, 8.482), (2.29, -3.733, 5.356), (-2.375, -3.733, 5.356), (2.756, -1.937, 7.857), (-2.781, -1.937, 7.857), (1.89, -1.937, 5.981), (-1.966, -1.937, 5.981), (-3.733, 2.218, 7.597), (-3.733, 1.848, 8.167), (-3.733, 0.502, 7.864), (-3.733, 0.636, 6.88), (-3.733, 1.827, 6.61), (-3.733, 2.585, 7.189), (-2.497, 2.017, 7.527), (-2.497, 1.768, 7.912), (-2.497, 0.8612, 7.708), (-2.497, 0.9514, 7.044), (-2.497, 1.754, 6.863), (-2.497, 2.264, 7.253)], [], [(20, 29, 38, 39, 40, 41, 3, 2), (2, 3, 7, 6), (6, 7, 28, 23), (30, 31, 25, 26), (2, 6, 23, 20), (7, 3, 29, 28), (8, 9, 10), (12, 13, 11), (8, 10, 13, 12), (10, 9, 11, 13), (9, 8, 12, 11), (18, 19, 17), (14, 16, 19, 18), (16, 15, 17, 19), (15, 14, 18, 17), (0, 31, 29, 20), (30, 4, 23, 28), (4, 0, 20, 23), (21, 1, 35, 33), (27, 26, 25, 24), (4, 30, 26, 27), (0, 4, 27, 24), (31, 0, 24, 25), (21, 22, 28, 29), (5, 1, 31, 30), (1, 21, 29, 31), (22, 5, 30, 28), (35, 34, 32, 33), (22, 21, 33, 32), (5, 22, 32, 34), (1, 5, 34, 35), (3, 41, 36, 37, 38, 29), (41, 40, 46, 47), (43, 42, 47, 46, 45, 44), (39, 38, 44, 45), (37, 36, 42, 43), (36, 41, 47, 42), (40, 39, 45, 46), (38, 37, 43, 44)])
_ca = me_cube_001.color_attributes.new('Col', 'BYTE_COLOR', 'CORNER')
_ca.data.foreach_set('color', [1.0, 1.0, 1.0, 1.0, 1.0, 1.0, 1.0, 1.0, 1.0, 1.0, 1.0, 1.0, 1.0, 1.0, 1.0, 1.0, 1.0, 1.0, 1.0, 1.0, 1.0, 1.0, 1.0, 1.0, 1.0, 1.0, 1.0, 1.0, 1.0, 1.0, 1.0, 1.0, 1.0, 1.0, 1.0, 1.0, 1.0, 1.0, 1.0, 1.0, 1.0, 1.0, 1.0, 1.0, 1.0, 1.0, 1.0, 1.0, 1.0, 1.0, 1.0, 1.0, 1.0, 1.0, 1.0, 1.0, 1.0, 1.0, 1.0, 1.0, 1.0, 1.0, 1.0, 1.0, 1.0, 1.0, 1.0, 1.0, 1.0, 1.0, 1.0, 1.0, 1.0, 1.0, 1.0, 1.0, 1.0, 1.0, 1.0, 1.0, 1.0, 1.0, 1.0, 1.0, 1.0, 1.0, 1.0, 1.0, 1.0, 1.0, 1.0, 1.0, 1.0, 1.0, 1.0, 1.0, 1.0, 1.0, 1.0, 1.0, 1.0, 1.0, 1.0, 1.0, 1.0, 1.0, 1.0, 1.0, 1.0, 1.0, 1.0, 1.0, 1.0, 1.0, 1.0, 1.0, 1.0, 1.0, 1.0, 1.0, 1.0, 1.0, 1.0, 1.0, 1.0, 1.0, 1.0, 1.0, 1.0, 1.0, 1.0, 1.0, 1.0, 1.0, 1.0, 1.0, 1.0, 1.0, 1.0, 1.0, 1.0, 1.0, 1.0, 1.0, 1.0, 1.0, 1.0, 1.0, 1.0, 1.0, 1.0, 1.0, 1.0, 1.0, 1.0, 1.0, 1.0, 1.0, 1.0, 1.0, 1.0, 1.0, 1.0, 1.0, 1.0, 1.0, 1.0, 1.0, 1.0, 1.0, 1.0, 1.0, 1.0, 1.0, 1.0, 1.0, 1.0, 1.0, 1.0, 1.0, 1.0, 1.0, 1.0, 1.0, 1.0, 1.0, 1.0, 1.0, 1.0, 1.0, 1.0, 1.0, 1.0, 1.0, 1.0, 1.0, 1.0, 1.0, 1.0, 1.0, 1.0, 1.0, 1.0, 1.0, 1.0, 1.0, 1.0, 1.0, 1.0, 1.0, 1.0, 1.0, 1.0, 1.0, 1.0, 1.0, 1.0, 1.0, 1.0, 1.0, 1.0, 1.0, 1.0, 1.0, 1.0, 1.0, 1.0, 1.0, 1.0, 1.0, 1.0, 1.0, 1.0, 1.0, 1.0, 1.0, 1.0, 1.0, 1.0, 1.0, 1.0, 1.0, 1.0, 1.0, 1.0, 1.0, 1.0, 1.0, 1.0, 1.0, 1.0, 1.0, 1.0, 1.0, 1.0, 1.0, 1.0, 1.0, 1.0, 1.0, 1.0, 1.0, 1.0, 1.0, 1.0, 1.0, 1.0, 1.0, 1.0, 1.0, 1.0, 1.0, 1.0, 1.0, 1.0, 1.0, 1.0, 1.0, 1.0, 1.0, 1.0, 1.0, 1.0, 1.0, 1.0, 1.0, 1.0, 1.0, 1.0, 1.0, 1.0, 1.0, 1.0, 1.0, 1.0, 1.0, 1.0, 1.0, 1.0, 1.0, 1.0, 1.0, 1.0, 1.0, 1.0, 1.0, 1.0, 1.0, 1.0, 1.0, 1.0, 1.0, 1.0, 1.0, 1.0, 1.0, 1.0, 1.0, 1.0, 1.0, 1.0, 1.0, 1.0, 1.0, 1.0, 1.0, 1.0, 1.0, 1.0, 1.0, 1.0, 1.0, 1.0, 1.0, 1.0, 1.0, 1.0, 1.0, 1.0, 1.0, 1.0, 1.0, 1.0, 1.0, 1.0, 1.0, 1.0, 1.0, 1.0, 1.0, 1.0, 1.0, 1.0, 1.0, 1.0, 1.0, 1.0, 1.0, 1.0, 1.0, 1.0, 1.0, 1.0, 1.0, 1.0, 1.0, 1.0, 1.0, 1.0, 1.0, 1.0, 1.0, 1.0, 1.0, 1.0, 1.0, 1.0, 1.0, 1.0, 1.0, 1.0, 1.0, 1.0, 1.0, 1.0, 1.0, 1.0, 1.0, 1.0, 1.0, 1.0, 1.0, 1.0, 1.0, 1.0, 1.0, 1.0, 1.0, 1.0, 1.0, 1.0, 1.0, 1.0, 1.0, 1.0, 1.0, 1.0, 1.0, 1.0, 1.0, 1.0, 1.0, 1.0, 1.0, 1.0, 1.0, 1.0, 1.0, 1.0, 1.0, 1.0, 1.0, 1.0, 1.0, 1.0, 1.0, 1.0, 1.0, 1.0, 1.0, 1.0, 1.0, 1.0, 1.0, 1.0, 1.0, 1.0, 1.0, 1.0, 1.0, 1.0, 1.0, 1.0, 1.0, 1.0, 1.0, 1.0, 1.0, 1.0, 1.0, 1.0, 1.0, 1.0, 1.0, 1.0, 1.0, 1.0, 1.0, 1.0, 1.0, 1.0, 1.0, 1.0, 1.0, 1.0, 1.0, 1.0, 1.0, 1.0, 1.0, 1.0, 1.0, 1.0, 1.0, 1.0, 1.0, 1.0, 1.0, 1.0, 1.0, 1.0, 1.0, 1.0, 1.0, 1.0, 1.0, 1.0, 1.0, 1.0, 1.0, 1.0, 1.0, 1.0, 1.0, 1.0, 1.0, 1.0, 1.0, 1.0, 1.0, 1.0, 1.0, 1.0, 1.0, 1.0, 1.0, 1.0, 1.0, 1.0, 1.0, 1.0, 1.0, 1.0, 1.0, 1.0, 1.0, 1.0, 1.0, 1.0, 1.0, 1.0, 1.0, 1.0, 1.0, 1.0, 1.0, 1.0, 1.0, 1.0, 1.0, 1.0, 1.0, 0.0, 0.0, 0.0, 1.0, 0.0, 0.0, 0.0, 1.0, 0.0, 0.0, 0.0, 1.0, 0.0, 0.0, 0.0, 1.0, 0.0, 0.0, 0.0, 1.0, 0.0, 0.0, 0.0, 1.0, 0.0, 0.0, 0.0, 1.0, 0.0, 0.0, 0.0, 1.0, 1.0, 1.0, 1.0, 1.0, 1.0, 1.0, 1.0, 1.0, 0.0, 0.0, 0.0, 1.0, 0.0, 0.0, 0.0, 1.0, 1.0, 1.0, 1.0, 1.0, 1.0, 1.0, 1.0, 1.0, 0.0, 0.0, 0.0, 1.0, 0.0, 0.0, 0.0, 1.0, 1.0, 1.0, 1.0, 1.0, 1.0, 1.0, 1.0, 1.0, 0.0, 0.0, 0.0, 1.0, 0.0, 0.0, 0.0, 1.0, 1.0, 1.0, 1.0, 1.0, 1.0, 1.0, 1.0, 1.0, 0.0, 0.0, 0.0, 1.0, 0.0, 0.0, 0.0, 1.0, 1.0, 1.0, 1.0, 1.0, 1.0, 1.0, 1.0, 1.0, 0.0, 0.0, 0.0, 1.0, 0.0, 0.0, 0.0, 1.0])
me_cube_001.use_remesh_preserve_volume = False
me_cube_001.use_remesh_preserve_attributes = False
me_cube_001.use_mirror_vertex_groups = False
me_cube_001.use_paint_bone_selection = False
me_cube_001.use_paint_mask_vertex = True
me_cube_001.update()

# ---- objects
ob_cube_006 = bpy.data.objects.new('Cube.006', me_cube_007)
ob_cube_005 = bpy.data.objects.new('Cube.005', me_cube_006)
ob_cube_004 = bpy.data.objects.new('Cube.004', me_cube_005)
ob_cube_003 = bpy.data.objects.new('Cube.003', me_cube_004)
ob_cube_002 = bpy.data.objects.new('Cube.002', me_cube_003)
ob_plane_008 = bpy.data.objects.new('Plane.008', me_plane_008)
ob_cube_001 = bpy.data.objects.new('Cube.001', me_cube_002)
ob_circle_001 = bpy.data.objects.new('Circle.001', me_circle_001)
ob_plane_007 = bpy.data.objects.new('Plane.007', me_plane_007)
ob_plane_006 = bpy.data.objects.new('Plane.006', me_plane_006)
ob_plane_005 = bpy.data.objects.new('Plane.005', me_plane_005)
ob_plane_004 = bpy.data.objects.new('Plane.004', me_plane_004)
ob_plane_003 = bpy.data.objects.new('Plane.003', me_plane_003)
ob_plane_002 = bpy.data.objects.new('Plane.002', me_plane_002)
ob_plane_001 = bpy.data.objects.new('Plane.001', me_plane_001)
ob_circle = bpy.data.objects.new('Circle', me_circle)
ob_plane = bpy.data.objects.new('Plane', me_plane)
ob_cube = bpy.data.objects.new('Cube', me_cube_001)

# ---- transforms, parenting, visibility, modifiers, constraints
ob_cube_006.location = (-0.3451, 0.5506, 12.84)
ob_cube_006.lineart.crease_threshold = 0.0
ob_cube_005.location = (-0.3451, 0.5506, 12.84)
ob_cube_005.lineart.crease_threshold = 0.0
ob_cube_004.location = (-0.3451, 0.5506, 12.84)
ob_cube_004.lineart.crease_threshold = 0.0
ob_cube_003.location = (-0.3451, 0.5506, 12.84)
ob_cube_003.lineart.crease_threshold = 0.0
ob_cube_002.location = (-0.3451, 0.5506, 12.84)
ob_cube_002.lineart.crease_threshold = 0.0
ob_plane_008.location = (-3.733, -0.2564, 3.872)
ob_plane_008.lineart.crease_threshold = 0.0
ob_cube_001.location = (-0.3451, 0.5506, 12.84)
ob_cube_001.lineart.crease_threshold = 0.0
ob_circle_001.location = (0.01516, -0.01516, 8.482)
ob_circle_001.lineart.crease_threshold = 0.0
ob_plane_007.location = (1.966, -6.346, 2.673)
ob_plane_007.lineart.crease_threshold = 0.0
ob_plane_006.location = (1.966, -6.346, 2.673)
ob_plane_006.lineart.crease_threshold = 0.0
ob_plane_005.location = (-2.103, -3.733, 5.204)
ob_plane_005.lineart.crease_threshold = 0.0
ob_plane_004.location = (-2.0, -1.0, -1.0)
ob_plane_004.lineart.crease_threshold = 0.0
ob_plane_003.location = (-2.961, -2.795, 1.016)
ob_plane_003.lineart.crease_threshold = 0.0
ob_plane_002.location = (-2.961, -2.795, 1.016)
ob_plane_002.lineart.crease_threshold = 0.0
ob_plane_001.location = (4.62, -1.828, 3.292)
ob_plane_001.lineart.crease_threshold = 0.0
ob_circle.location = (3.864, -1.811, 3.518)
ob_circle.rotation_euler = (1.504, 1.434, 1.5)
ob_circle.lineart.crease_threshold = 0.0
ob_plane.location = (-2.485, 6.587, 2.89)
ob_plane.lineart.crease_threshold = 0.0
ob_cube.location = (0.0, 0.0, 0.0)
ob_cube.lineart.crease_threshold = 0.0

# ---- collection membership
col_collection_1.objects.link(ob_cube_006)
col_collection_1.objects.link(ob_cube_005)
col_collection_1.objects.link(ob_cube_004)
col_collection_1.objects.link(ob_cube_003)
col_collection_1.objects.link(ob_cube_002)
col_collection_1.objects.link(ob_plane_008)
col_collection_1.objects.link(ob_cube_001)
col_collection_1.objects.link(ob_circle_001)
col_collection_1.objects.link(ob_plane_007)
col_collection_1.objects.link(ob_plane_006)
col_collection_1.objects.link(ob_plane_005)
col_collection_1.objects.link(ob_plane_004)
col_collection_1.objects.link(ob_plane_003)
col_collection_1.objects.link(ob_plane_002)
col_collection_1.objects.link(ob_plane_001)
col_collection_1.objects.link(ob_circle)
col_collection_1.objects.link(ob_plane)
col_collection_1.objects.link(ob_cube)

# ---- scene / render settings (as saved in the file)
scene.frame_start = 1; scene.frame_end = 250; scene.frame_set(37)
scene.render.engine = 'BLENDER_EEVEE_NEXT'
scene.render.resolution_percentage = 50
scene.render.dither_intensity = 0.0
scene.cycles.use_denoising = False
scene.cycles.samples = 128
scene.cycles.sampling_pattern = 'TABULATED_SOBOL'
scene.cycles.use_adaptive_sampling = False
scene.cycles.use_light_tree = False
scene.view_settings.view_transform = 'Standard'
bpy.context.view_layer.update()

# ---- added for rendering (the .blend has no active camera and no usable light): camera, sun
cam_auto = bpy.data.cameras.new('AutoCamera')
cam_auto.lens = 50.0
cam_auto.sensor_width = 36.0
cam_auto.clip_end = 1000.0
ob_auto_camera = bpy.data.objects.new('AutoCamera', cam_auto)
scene.collection.objects.link(ob_auto_camera)
ob_auto_camera.location = (34.5713, -41.7136, 27.1275)
ob_auto_camera.rotation_euler = (1.09748, -7.21219e-08, 0.694738)
scene.camera = ob_auto_camera
light_auto_sun = bpy.data.lights.new('AutoSun', 'SUN')
light_auto_sun.energy = 3.0
light_auto_sun.angle = 0.0523599
ob_auto_sun = bpy.data.objects.new('AutoSun', light_auto_sun)
scene.collection.objects.link(ob_auto_sun)
ob_auto_sun.rotation_euler = (0.872665, 0.174533, 0.523599)
bpy.context.view_layer.update()
